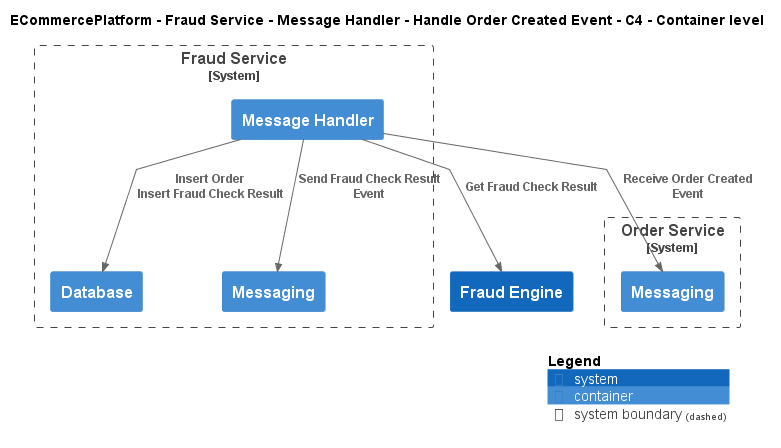

The diagram above was rendered by PlantUML. Its source (embedded in the PNG):
@startuml
!include ..\..\..\..\..\..\..\.c4s\C4_Container.puml

AddElementTag("c4interflow:lifecycle:new", $bgColor=green, $fontColor=#ffffff, $borderColor=green, $shadowing="False")
AddElementTag("c4interflow:lifecycle:changed", $bgColor=orange, $fontColor=#ffffff, $borderColor=orange, $shadowing="False")
AddElementTag("c4interflow:lifecycle:removed", $bgColor=red, $fontColor=#ffffff, $borderColor=red, $shadowing="False")

AddRelTag("c4interflow:lifecycle:new", $textColor=green, $lineColor=green)
AddRelTag("c4interflow:lifecycle:changed", $textColor=orange, $lineColor=orange)
AddRelTag("c4interflow:lifecycle:removed", $textColor=red, $lineColor=red)

SHOW_PERSON_PORTRAIT()
LAYOUT_TOP_DOWN()

skinparam linetype polyline

title ECommercePlatform - Fraud Service - Message Handler - Handle Order Created Event - C4 - Container level


System_Boundary(ECommercePlatform.SoftwareSystems.FraudService, "Fraud Service") {
    Container(ECommercePlatform.SoftwareSystems.FraudService.Containers.MessageHandler, "Message Handler", "", "")
    Container(ECommercePlatform.SoftwareSystems.FraudService.Containers.Database, "Database", "", "")
    Container(ECommercePlatform.SoftwareSystems.FraudService.Containers.Messaging, "Messaging", "", "")
}

System_Boundary(ECommercePlatform.SoftwareSystems.OrderService, "Order Service") {
    Container(ECommercePlatform.SoftwareSystems.OrderService.Containers.Messaging, "Messaging", "", "")
}
System(ECommercePlatform.SoftwareSystems.FraudEngine, "Fraud Engine", "")

Rel(ECommercePlatform.SoftwareSystems.FraudService.Containers.MessageHandler, ECommercePlatform.SoftwareSystems.OrderService.Containers.Messaging, "Receive Order Created Event")
Rel(ECommercePlatform.SoftwareSystems.FraudService.Containers.MessageHandler, ECommercePlatform.SoftwareSystems.FraudService.Containers.Database, "Insert Order\nInsert Fraud Check Result")
Rel(ECommercePlatform.SoftwareSystems.FraudService.Containers.MessageHandler, ECommercePlatform.SoftwareSystems.FraudEngine, "Get Fraud Check Result")
Rel(ECommercePlatform.SoftwareSystems.FraudService.Containers.MessageHandler, ECommercePlatform.SoftwareSystems.FraudService.Containers.Messaging, "Send Fraud Check Result Event")


SHOW_LEGEND()
@enduml